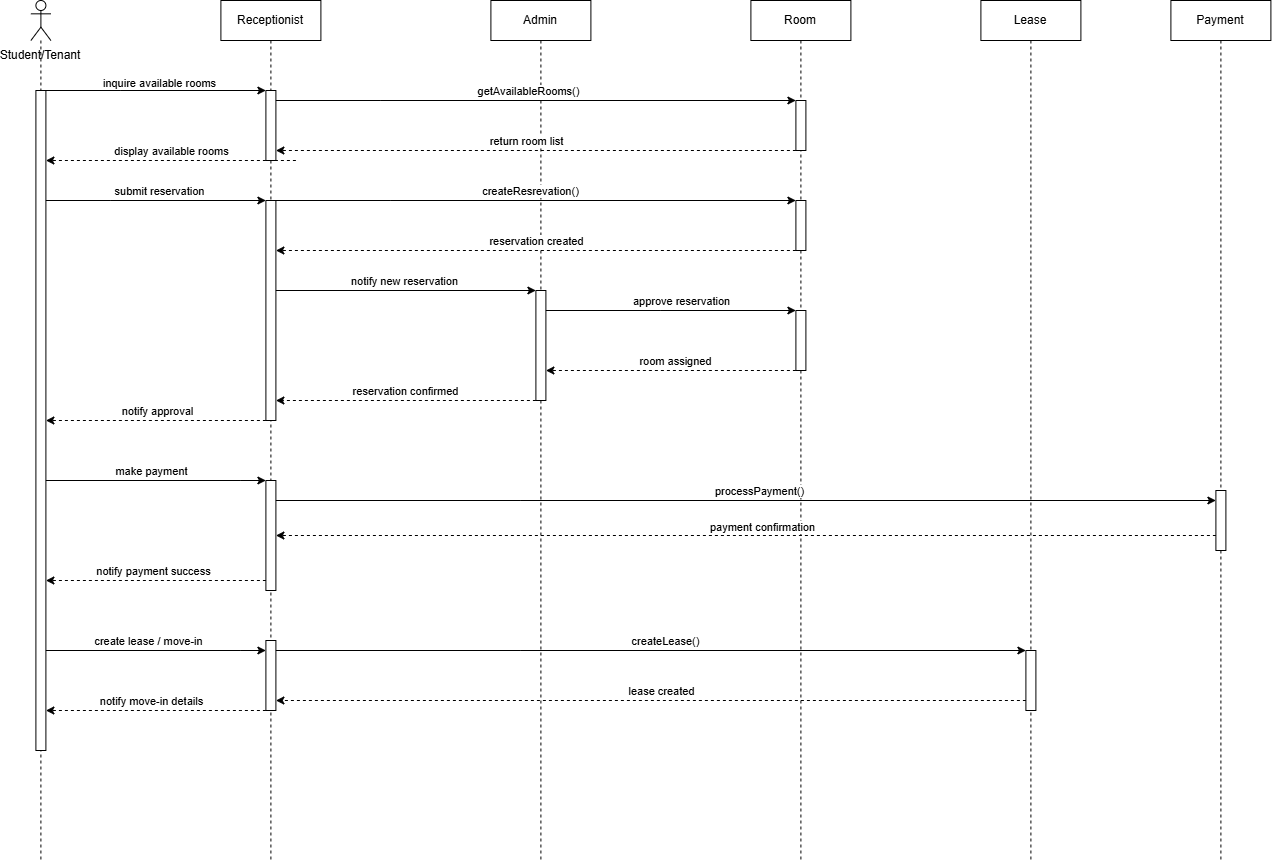

The diagram above was exported from draw.io. Its source (the exported page's mxGraphModel, read from the mxfile embedded in the PNG):
<mxGraphModel dx="3557" dy="448" grid="1" gridSize="10" guides="1" tooltips="1" connect="1" arrows="1" fold="1" page="0" pageScale="1" pageWidth="850" pageHeight="1100" math="0" shadow="0">
  <root>
    <mxCell id="0" />
    <mxCell id="1" parent="0" />
    <mxCell id="OaeZaUdRQ_WY2g4DZ_74-157" parent="1" style="shape=umlLifeline;perimeter=lifelinePerimeter;whiteSpace=wrap;html=1;container=1;dropTarget=0;collapsible=0;recursiveResize=0;outlineConnect=0;portConstraint=eastwest;newEdgeStyle={&quot;curved&quot;:0,&quot;rounded&quot;:0};" value="Receptionist" vertex="1">
      <mxGeometry height="860" width="100" x="-600" y="860" as="geometry" />
    </mxCell>
    <mxCell id="OaeZaUdRQ_WY2g4DZ_74-165" parent="OaeZaUdRQ_WY2g4DZ_74-157" style="html=1;points=[[0,0,0,0,5],[0,1,0,0,-5],[1,0,0,0,5],[1,1,0,0,-5]];perimeter=orthogonalPerimeter;outlineConnect=0;targetShapes=umlLifeline;portConstraint=eastwest;newEdgeStyle={&quot;curved&quot;:0,&quot;rounded&quot;:0};" value="" vertex="1">
      <mxGeometry height="70" width="10" x="45" y="90" as="geometry" />
    </mxCell>
    <mxCell id="OaeZaUdRQ_WY2g4DZ_74-171" parent="OaeZaUdRQ_WY2g4DZ_74-157" style="html=1;points=[[0,0,0,0,5],[0,1,0,0,-5],[1,0,0,0,5],[1,1,0,0,-5]];perimeter=orthogonalPerimeter;outlineConnect=0;targetShapes=umlLifeline;portConstraint=eastwest;newEdgeStyle={&quot;curved&quot;:0,&quot;rounded&quot;:0};" value="" vertex="1">
      <mxGeometry height="220" width="10" x="45" y="200" as="geometry" />
    </mxCell>
    <mxCell id="OaeZaUdRQ_WY2g4DZ_74-195" parent="OaeZaUdRQ_WY2g4DZ_74-157" style="html=1;points=[[0,0,0,0,5],[0,1,0,0,-5],[1,0,0,0,5],[1,1,0,0,-5]];perimeter=orthogonalPerimeter;outlineConnect=0;targetShapes=umlLifeline;portConstraint=eastwest;newEdgeStyle={&quot;curved&quot;:0,&quot;rounded&quot;:0};" value="" vertex="1">
      <mxGeometry height="110" width="10" x="45" y="480" as="geometry" />
    </mxCell>
    <mxCell id="OaeZaUdRQ_WY2g4DZ_74-209" parent="OaeZaUdRQ_WY2g4DZ_74-157" style="html=1;points=[[0,0,0,0,5],[0,1,0,0,-5],[1,0,0,0,5],[1,1,0,0,-5]];perimeter=orthogonalPerimeter;outlineConnect=0;targetShapes=umlLifeline;portConstraint=eastwest;newEdgeStyle={&quot;curved&quot;:0,&quot;rounded&quot;:0};" value="" vertex="1">
      <mxGeometry height="70" width="10" x="45" y="640" as="geometry" />
    </mxCell>
    <mxCell id="OaeZaUdRQ_WY2g4DZ_74-158" parent="1" style="shape=umlLifeline;perimeter=lifelinePerimeter;whiteSpace=wrap;html=1;container=1;dropTarget=0;collapsible=0;recursiveResize=0;outlineConnect=0;portConstraint=eastwest;newEdgeStyle={&quot;curved&quot;:0,&quot;rounded&quot;:0};" value="Admin" vertex="1">
      <mxGeometry height="860" width="100" x="-330" y="860" as="geometry" />
    </mxCell>
    <mxCell id="OaeZaUdRQ_WY2g4DZ_74-184" parent="OaeZaUdRQ_WY2g4DZ_74-158" style="html=1;points=[[0,0,0,0,5],[0,1,0,0,-5],[1,0,0,0,5],[1,1,0,0,-5]];perimeter=orthogonalPerimeter;outlineConnect=0;targetShapes=umlLifeline;portConstraint=eastwest;newEdgeStyle={&quot;curved&quot;:0,&quot;rounded&quot;:0};" value="" vertex="1">
      <mxGeometry height="110" width="10" x="45" y="290" as="geometry" />
    </mxCell>
    <mxCell id="OaeZaUdRQ_WY2g4DZ_74-159" parent="1" style="shape=umlLifeline;perimeter=lifelinePerimeter;whiteSpace=wrap;html=1;container=1;dropTarget=0;collapsible=0;recursiveResize=0;outlineConnect=0;portConstraint=eastwest;newEdgeStyle={&quot;curved&quot;:0,&quot;rounded&quot;:0};" value="Room" vertex="1">
      <mxGeometry height="860" width="100" x="-70" y="860" as="geometry" />
    </mxCell>
    <mxCell id="OaeZaUdRQ_WY2g4DZ_74-179" parent="OaeZaUdRQ_WY2g4DZ_74-159" style="html=1;points=[[0,0,0,0,5],[0,1,0,0,-5],[1,0,0,0,5],[1,1,0,0,-5]];perimeter=orthogonalPerimeter;outlineConnect=0;targetShapes=umlLifeline;portConstraint=eastwest;newEdgeStyle={&quot;curved&quot;:0,&quot;rounded&quot;:0};" value="" vertex="1">
      <mxGeometry height="50" width="10" x="45" y="200" as="geometry" />
    </mxCell>
    <mxCell id="OaeZaUdRQ_WY2g4DZ_74-172" parent="OaeZaUdRQ_WY2g4DZ_74-159" style="html=1;points=[[0,0,0,0,5],[0,1,0,0,-5],[1,0,0,0,5],[1,1,0,0,-5]];perimeter=orthogonalPerimeter;outlineConnect=0;targetShapes=umlLifeline;portConstraint=eastwest;newEdgeStyle={&quot;curved&quot;:0,&quot;rounded&quot;:0};" value="" vertex="1">
      <mxGeometry height="50" width="10" x="45" y="100" as="geometry" />
    </mxCell>
    <mxCell id="OaeZaUdRQ_WY2g4DZ_74-187" parent="OaeZaUdRQ_WY2g4DZ_74-159" style="html=1;points=[[0,0,0,0,5],[0,1,0,0,-5],[1,0,0,0,5],[1,1,0,0,-5]];perimeter=orthogonalPerimeter;outlineConnect=0;targetShapes=umlLifeline;portConstraint=eastwest;newEdgeStyle={&quot;curved&quot;:0,&quot;rounded&quot;:0};" value="" vertex="1">
      <mxGeometry height="60" width="10" x="45" y="310" as="geometry" />
    </mxCell>
    <mxCell id="OaeZaUdRQ_WY2g4DZ_74-160" parent="1" style="shape=umlLifeline;perimeter=lifelinePerimeter;whiteSpace=wrap;html=1;container=1;dropTarget=0;collapsible=0;recursiveResize=0;outlineConnect=0;portConstraint=eastwest;newEdgeStyle={&quot;curved&quot;:0,&quot;rounded&quot;:0};" value="Lease" vertex="1">
      <mxGeometry height="860" width="100" x="160" y="860" as="geometry" />
    </mxCell>
    <mxCell id="OaeZaUdRQ_WY2g4DZ_74-216" parent="OaeZaUdRQ_WY2g4DZ_74-160" style="html=1;points=[[0,0,0,0,5],[0,1,0,0,-5],[1,0,0,0,5],[1,1,0,0,-5]];perimeter=orthogonalPerimeter;outlineConnect=0;targetShapes=umlLifeline;portConstraint=eastwest;newEdgeStyle={&quot;curved&quot;:0,&quot;rounded&quot;:0};" value="" vertex="1">
      <mxGeometry height="60" width="10" x="45" y="650" as="geometry" />
    </mxCell>
    <mxCell id="OaeZaUdRQ_WY2g4DZ_74-161" parent="1" style="shape=umlLifeline;perimeter=lifelinePerimeter;whiteSpace=wrap;html=1;container=1;dropTarget=0;collapsible=0;recursiveResize=0;outlineConnect=0;portConstraint=eastwest;newEdgeStyle={&quot;curved&quot;:0,&quot;rounded&quot;:0};" value="Payment" vertex="1">
      <mxGeometry height="860" width="100" x="350" y="860" as="geometry" />
    </mxCell>
    <mxCell id="OaeZaUdRQ_WY2g4DZ_74-201" parent="OaeZaUdRQ_WY2g4DZ_74-161" style="html=1;points=[[0,0,0,0,5],[0,1,0,0,-5],[1,0,0,0,5],[1,1,0,0,-5]];perimeter=orthogonalPerimeter;outlineConnect=0;targetShapes=umlLifeline;portConstraint=eastwest;newEdgeStyle={&quot;curved&quot;:0,&quot;rounded&quot;:0};" value="" vertex="1">
      <mxGeometry height="60" width="10" x="45" y="490" as="geometry" />
    </mxCell>
    <mxCell id="OaeZaUdRQ_WY2g4DZ_74-162" parent="1" style="shape=umlLifeline;perimeter=lifelinePerimeter;whiteSpace=wrap;html=1;container=1;dropTarget=0;collapsible=0;recursiveResize=0;outlineConnect=0;portConstraint=eastwest;newEdgeStyle={&quot;curved&quot;:0,&quot;rounded&quot;:0};participant=umlActor;" value="" vertex="1">
      <mxGeometry height="860" width="20" x="-790" y="860" as="geometry" />
    </mxCell>
    <mxCell id="OaeZaUdRQ_WY2g4DZ_74-164" parent="OaeZaUdRQ_WY2g4DZ_74-162" style="html=1;points=[[0,0,0,0,5],[0,1,0,0,-5],[1,0,0,0,5],[1,1,0,0,-5]];perimeter=orthogonalPerimeter;outlineConnect=0;targetShapes=umlLifeline;portConstraint=eastwest;newEdgeStyle={&quot;curved&quot;:0,&quot;rounded&quot;:0};" value="" vertex="1">
      <mxGeometry height="660" width="10" x="5" y="90" as="geometry" />
    </mxCell>
    <mxCell id="OaeZaUdRQ_WY2g4DZ_74-163" parent="1" style="text;html=1;whiteSpace=wrap;strokeColor=none;fillColor=none;align=center;verticalAlign=middle;rounded=0;" value="Student/Tenant" vertex="1">
      <mxGeometry height="30" width="60" x="-810" y="900" as="geometry" />
    </mxCell>
    <mxCell id="OaeZaUdRQ_WY2g4DZ_74-166" edge="1" parent="1" source="OaeZaUdRQ_WY2g4DZ_74-164" style="edgeStyle=orthogonalEdgeStyle;rounded=0;orthogonalLoop=1;jettySize=auto;html=1;curved=0;" target="OaeZaUdRQ_WY2g4DZ_74-165">
      <mxGeometry relative="1" as="geometry">
        <Array as="points">
          <mxPoint x="-700" y="950" />
          <mxPoint x="-700" y="950" />
        </Array>
      </mxGeometry>
    </mxCell>
    <mxCell id="OaeZaUdRQ_WY2g4DZ_74-168" connectable="0" parent="OaeZaUdRQ_WY2g4DZ_74-166" style="edgeLabel;html=1;align=center;verticalAlign=middle;resizable=0;points=[];" value="inquire available rooms" vertex="1">
      <mxGeometry relative="1" x="-0.112" y="2" as="geometry">
        <mxPoint x="14" y="-6" as="offset" />
      </mxGeometry>
    </mxCell>
    <mxCell id="OaeZaUdRQ_WY2g4DZ_74-169" edge="1" parent="1" style="edgeStyle=orthogonalEdgeStyle;rounded=0;orthogonalLoop=1;jettySize=auto;html=1;curved=0;dashed=1;">
      <mxGeometry relative="1" as="geometry">
        <Array as="points">
          <mxPoint x="-690" y="1020" />
          <mxPoint x="-690" y="1020" />
        </Array>
        <mxPoint x="-525" y="1019.9985714285714" as="sourcePoint" />
        <mxPoint x="-775" y="1019.9985714285714" as="targetPoint" />
      </mxGeometry>
    </mxCell>
    <mxCell id="OaeZaUdRQ_WY2g4DZ_74-170" connectable="0" parent="OaeZaUdRQ_WY2g4DZ_74-169" style="edgeLabel;html=1;align=center;verticalAlign=middle;resizable=0;points=[];" value="display available rooms" vertex="1">
      <mxGeometry relative="1" x="0.0663" y="-1" as="geometry">
        <mxPoint x="8" y="-9" as="offset" />
      </mxGeometry>
    </mxCell>
    <mxCell id="OaeZaUdRQ_WY2g4DZ_74-173" edge="1" parent="1" source="OaeZaUdRQ_WY2g4DZ_74-165" style="edgeStyle=orthogonalEdgeStyle;rounded=0;orthogonalLoop=1;jettySize=auto;html=1;curved=0;" target="OaeZaUdRQ_WY2g4DZ_74-172">
      <mxGeometry relative="1" as="geometry">
        <Array as="points">
          <mxPoint x="-440" y="960" />
          <mxPoint x="-440" y="960" />
        </Array>
      </mxGeometry>
    </mxCell>
    <mxCell id="OaeZaUdRQ_WY2g4DZ_74-174" connectable="0" parent="OaeZaUdRQ_WY2g4DZ_74-173" style="edgeLabel;html=1;align=center;verticalAlign=middle;resizable=0;points=[];" value="getAvailableRooms()" vertex="1">
      <mxGeometry relative="1" x="-0.11" y="1" as="geometry">
        <mxPoint x="20" y="-9" as="offset" />
      </mxGeometry>
    </mxCell>
    <mxCell id="OaeZaUdRQ_WY2g4DZ_74-175" edge="1" parent="1" source="OaeZaUdRQ_WY2g4DZ_74-172" style="edgeStyle=orthogonalEdgeStyle;rounded=0;orthogonalLoop=1;jettySize=auto;html=1;curved=0;dashed=1;" target="OaeZaUdRQ_WY2g4DZ_74-165">
      <mxGeometry relative="1" as="geometry">
        <Array as="points">
          <mxPoint x="-440" y="1010" />
          <mxPoint x="-440" y="1010" />
        </Array>
      </mxGeometry>
    </mxCell>
    <mxCell id="OaeZaUdRQ_WY2g4DZ_74-176" connectable="0" parent="OaeZaUdRQ_WY2g4DZ_74-175" style="edgeLabel;html=1;align=center;verticalAlign=middle;resizable=0;points=[];" value="return room list" vertex="1">
      <mxGeometry relative="1" x="0.1255" as="geometry">
        <mxPoint x="23" y="-10" as="offset" />
      </mxGeometry>
    </mxCell>
    <mxCell id="OaeZaUdRQ_WY2g4DZ_74-177" edge="1" parent="1" source="OaeZaUdRQ_WY2g4DZ_74-164" style="edgeStyle=orthogonalEdgeStyle;rounded=0;orthogonalLoop=1;jettySize=auto;html=1;curved=0;" target="OaeZaUdRQ_WY2g4DZ_74-171">
      <mxGeometry relative="1" as="geometry">
        <Array as="points">
          <mxPoint x="-710" y="1060" />
          <mxPoint x="-710" y="1060" />
        </Array>
      </mxGeometry>
    </mxCell>
    <mxCell id="OaeZaUdRQ_WY2g4DZ_74-178" connectable="0" parent="OaeZaUdRQ_WY2g4DZ_74-177" style="edgeLabel;html=1;align=center;verticalAlign=middle;resizable=0;points=[];" value="submit reservation" vertex="1">
      <mxGeometry relative="1" x="-0.1117" as="geometry">
        <mxPoint x="14" y="-10" as="offset" />
      </mxGeometry>
    </mxCell>
    <mxCell id="OaeZaUdRQ_WY2g4DZ_74-180" edge="1" parent="1" source="OaeZaUdRQ_WY2g4DZ_74-171" style="edgeStyle=orthogonalEdgeStyle;rounded=0;orthogonalLoop=1;jettySize=auto;html=1;curved=0;" target="OaeZaUdRQ_WY2g4DZ_74-179">
      <mxGeometry relative="1" as="geometry">
        <Array as="points">
          <mxPoint x="-430" y="1060" />
          <mxPoint x="-430" y="1060" />
        </Array>
      </mxGeometry>
    </mxCell>
    <mxCell id="OaeZaUdRQ_WY2g4DZ_74-181" connectable="0" parent="OaeZaUdRQ_WY2g4DZ_74-180" style="edgeLabel;html=1;align=center;verticalAlign=middle;resizable=0;points=[];" value="createResrevation()" vertex="1">
      <mxGeometry relative="1" x="-0.0878" as="geometry">
        <mxPoint x="17" y="-10" as="offset" />
      </mxGeometry>
    </mxCell>
    <mxCell id="OaeZaUdRQ_WY2g4DZ_74-182" edge="1" parent="1" source="OaeZaUdRQ_WY2g4DZ_74-179" style="edgeStyle=orthogonalEdgeStyle;rounded=0;orthogonalLoop=1;jettySize=auto;html=1;curved=0;dashed=1;" target="OaeZaUdRQ_WY2g4DZ_74-171">
      <mxGeometry relative="1" as="geometry">
        <Array as="points">
          <mxPoint x="-440" y="1110" />
          <mxPoint x="-440" y="1110" />
        </Array>
      </mxGeometry>
    </mxCell>
    <mxCell id="OaeZaUdRQ_WY2g4DZ_74-183" connectable="0" parent="OaeZaUdRQ_WY2g4DZ_74-182" style="edgeLabel;html=1;align=center;verticalAlign=middle;resizable=0;points=[];" value="reservation created" vertex="1">
      <mxGeometry relative="1" x="0.0435" y="1" as="geometry">
        <mxPoint x="11" y="-11" as="offset" />
      </mxGeometry>
    </mxCell>
    <mxCell id="OaeZaUdRQ_WY2g4DZ_74-185" edge="1" parent="1" source="OaeZaUdRQ_WY2g4DZ_74-171" style="edgeStyle=orthogonalEdgeStyle;rounded=0;orthogonalLoop=1;jettySize=auto;html=1;curved=0;" target="OaeZaUdRQ_WY2g4DZ_74-184">
      <mxGeometry relative="1" as="geometry">
        <Array as="points">
          <mxPoint x="-290" y="1150" />
          <mxPoint x="-290" y="1150" />
        </Array>
      </mxGeometry>
    </mxCell>
    <mxCell id="OaeZaUdRQ_WY2g4DZ_74-186" connectable="0" parent="OaeZaUdRQ_WY2g4DZ_74-185" style="edgeLabel;html=1;align=center;verticalAlign=middle;resizable=0;points=[];" value="notify new reservation" vertex="1">
      <mxGeometry relative="1" x="-0.197" as="geometry">
        <mxPoint x="23" y="-10" as="offset" />
      </mxGeometry>
    </mxCell>
    <mxCell id="OaeZaUdRQ_WY2g4DZ_74-189" edge="1" parent="1" source="OaeZaUdRQ_WY2g4DZ_74-184" style="edgeStyle=orthogonalEdgeStyle;rounded=0;orthogonalLoop=1;jettySize=auto;html=1;curved=0;" target="OaeZaUdRQ_WY2g4DZ_74-187">
      <mxGeometry relative="1" as="geometry">
        <Array as="points">
          <mxPoint x="-160" y="1170" />
          <mxPoint x="-160" y="1170" />
        </Array>
      </mxGeometry>
    </mxCell>
    <mxCell id="OaeZaUdRQ_WY2g4DZ_74-190" connectable="0" parent="OaeZaUdRQ_WY2g4DZ_74-189" style="edgeLabel;html=1;align=center;verticalAlign=middle;resizable=0;points=[];" value="approve reservation" vertex="1">
      <mxGeometry relative="1" x="0.0743" y="-1" as="geometry">
        <mxPoint y="-11" as="offset" />
      </mxGeometry>
    </mxCell>
    <mxCell id="OaeZaUdRQ_WY2g4DZ_74-191" edge="1" parent="1" source="OaeZaUdRQ_WY2g4DZ_74-187" style="edgeStyle=orthogonalEdgeStyle;rounded=0;orthogonalLoop=1;jettySize=auto;html=1;curved=0;dashed=1;" target="OaeZaUdRQ_WY2g4DZ_74-184">
      <mxGeometry relative="1" as="geometry">
        <Array as="points">
          <mxPoint x="-150" y="1229.97" />
          <mxPoint x="-150" y="1229.97" />
        </Array>
      </mxGeometry>
    </mxCell>
    <mxCell id="OaeZaUdRQ_WY2g4DZ_74-192" connectable="0" parent="OaeZaUdRQ_WY2g4DZ_74-191" style="edgeLabel;html=1;align=center;verticalAlign=middle;resizable=0;points=[];" value="room assigned" vertex="1">
      <mxGeometry relative="1" x="-0.0955" as="geometry">
        <mxPoint x="-8" y="-10" as="offset" />
      </mxGeometry>
    </mxCell>
    <mxCell id="OaeZaUdRQ_WY2g4DZ_74-193" edge="1" parent="1" source="OaeZaUdRQ_WY2g4DZ_74-184" style="edgeStyle=orthogonalEdgeStyle;rounded=0;orthogonalLoop=1;jettySize=auto;html=1;curved=0;dashed=1;" target="OaeZaUdRQ_WY2g4DZ_74-171">
      <mxGeometry relative="1" as="geometry">
        <Array as="points">
          <mxPoint x="-440" y="1260" />
          <mxPoint x="-440" y="1260" />
        </Array>
      </mxGeometry>
    </mxCell>
    <mxCell id="OaeZaUdRQ_WY2g4DZ_74-194" connectable="0" parent="OaeZaUdRQ_WY2g4DZ_74-193" style="edgeLabel;html=1;align=center;verticalAlign=middle;resizable=0;points=[];" value="reservation confirmed" vertex="1">
      <mxGeometry relative="1" x="0.0095" y="-1" as="geometry">
        <mxPoint y="-9" as="offset" />
      </mxGeometry>
    </mxCell>
    <mxCell id="OaeZaUdRQ_WY2g4DZ_74-197" edge="1" parent="1" source="OaeZaUdRQ_WY2g4DZ_74-171" style="edgeStyle=orthogonalEdgeStyle;rounded=0;orthogonalLoop=1;jettySize=auto;html=1;curved=0;dashed=1;" target="OaeZaUdRQ_WY2g4DZ_74-164">
      <mxGeometry relative="1" as="geometry">
        <Array as="points">
          <mxPoint x="-710" y="1280" />
          <mxPoint x="-710" y="1280" />
        </Array>
      </mxGeometry>
    </mxCell>
    <mxCell id="OaeZaUdRQ_WY2g4DZ_74-198" connectable="0" parent="OaeZaUdRQ_WY2g4DZ_74-197" style="edgeLabel;html=1;align=center;verticalAlign=middle;resizable=0;points=[];" value="notify approval" vertex="1">
      <mxGeometry relative="1" x="0.044" as="geometry">
        <mxPoint x="6" y="-10" as="offset" />
      </mxGeometry>
    </mxCell>
    <mxCell id="OaeZaUdRQ_WY2g4DZ_74-199" edge="1" parent="1" source="OaeZaUdRQ_WY2g4DZ_74-164" style="edgeStyle=orthogonalEdgeStyle;rounded=0;orthogonalLoop=1;jettySize=auto;html=1;curved=0;" target="OaeZaUdRQ_WY2g4DZ_74-195">
      <mxGeometry relative="1" as="geometry">
        <Array as="points">
          <mxPoint x="-580" y="1340" />
          <mxPoint x="-580" y="1340" />
        </Array>
      </mxGeometry>
    </mxCell>
    <mxCell id="OaeZaUdRQ_WY2g4DZ_74-200" connectable="0" parent="OaeZaUdRQ_WY2g4DZ_74-199" style="edgeLabel;html=1;align=center;verticalAlign=middle;resizable=0;points=[];" value="make payment" vertex="1">
      <mxGeometry relative="1" x="-0.044" as="geometry">
        <mxPoint y="-10" as="offset" />
      </mxGeometry>
    </mxCell>
    <mxCell id="OaeZaUdRQ_WY2g4DZ_74-203" edge="1" parent="1" source="OaeZaUdRQ_WY2g4DZ_74-195" style="edgeStyle=orthogonalEdgeStyle;rounded=0;orthogonalLoop=1;jettySize=auto;html=1;curved=0;" target="OaeZaUdRQ_WY2g4DZ_74-201">
      <mxGeometry relative="1" as="geometry">
        <Array as="points">
          <mxPoint x="-300" y="1360" />
          <mxPoint x="-300" y="1360" />
        </Array>
      </mxGeometry>
    </mxCell>
    <mxCell id="OaeZaUdRQ_WY2g4DZ_74-204" connectable="0" parent="OaeZaUdRQ_WY2g4DZ_74-203" style="edgeLabel;html=1;align=center;verticalAlign=middle;resizable=0;points=[];" value="processPayment()" vertex="1">
      <mxGeometry relative="1" x="-0.0439" as="geometry">
        <mxPoint x="33" y="-10" as="offset" />
      </mxGeometry>
    </mxCell>
    <mxCell id="OaeZaUdRQ_WY2g4DZ_74-205" edge="1" parent="1" source="OaeZaUdRQ_WY2g4DZ_74-201" style="edgeStyle=orthogonalEdgeStyle;rounded=0;orthogonalLoop=1;jettySize=auto;html=1;curved=0;dashed=1;" target="OaeZaUdRQ_WY2g4DZ_74-195">
      <mxGeometry relative="1" as="geometry">
        <Array as="points">
          <mxPoint x="100" y="1395" />
          <mxPoint x="100" y="1395" />
        </Array>
      </mxGeometry>
    </mxCell>
    <mxCell id="OaeZaUdRQ_WY2g4DZ_74-206" connectable="0" parent="OaeZaUdRQ_WY2g4DZ_74-205" style="edgeLabel;html=1;align=center;verticalAlign=middle;resizable=0;points=[];" value="payment confirmation" vertex="1">
      <mxGeometry relative="1" x="0.0033" y="2" as="geometry">
        <mxPoint x="17" y="-11" as="offset" />
      </mxGeometry>
    </mxCell>
    <mxCell id="OaeZaUdRQ_WY2g4DZ_74-207" edge="1" parent="1" source="OaeZaUdRQ_WY2g4DZ_74-195" style="edgeStyle=orthogonalEdgeStyle;rounded=0;orthogonalLoop=1;jettySize=auto;html=1;curved=0;dashed=1;" target="OaeZaUdRQ_WY2g4DZ_74-164">
      <mxGeometry relative="1" as="geometry">
        <Array as="points">
          <mxPoint x="-570" y="1440" />
          <mxPoint x="-570" y="1440" />
        </Array>
      </mxGeometry>
    </mxCell>
    <mxCell id="OaeZaUdRQ_WY2g4DZ_74-208" connectable="0" parent="OaeZaUdRQ_WY2g4DZ_74-207" style="edgeLabel;html=1;align=center;verticalAlign=middle;resizable=0;points=[];" value="notify payment success" vertex="1">
      <mxGeometry relative="1" x="0.029" as="geometry">
        <mxPoint y="-10" as="offset" />
      </mxGeometry>
    </mxCell>
    <mxCell id="OaeZaUdRQ_WY2g4DZ_74-212" edge="1" parent="1" source="OaeZaUdRQ_WY2g4DZ_74-164" style="edgeStyle=orthogonalEdgeStyle;rounded=0;orthogonalLoop=1;jettySize=auto;html=1;curved=0;" target="OaeZaUdRQ_WY2g4DZ_74-209">
      <mxGeometry relative="1" as="geometry">
        <Array as="points">
          <mxPoint x="-580" y="1510" />
          <mxPoint x="-580" y="1510" />
        </Array>
      </mxGeometry>
    </mxCell>
    <mxCell id="OaeZaUdRQ_WY2g4DZ_74-213" connectable="0" parent="OaeZaUdRQ_WY2g4DZ_74-212" style="edgeLabel;html=1;align=center;verticalAlign=middle;resizable=0;points=[];" value="create lease / move-in" vertex="1">
      <mxGeometry relative="1" x="-0.0952" as="geometry">
        <mxPoint x="2" y="-10" as="offset" />
      </mxGeometry>
    </mxCell>
    <mxCell id="OaeZaUdRQ_WY2g4DZ_74-214" edge="1" parent="1" source="OaeZaUdRQ_WY2g4DZ_74-209" style="edgeStyle=orthogonalEdgeStyle;rounded=0;orthogonalLoop=1;jettySize=auto;html=1;curved=0;dashed=1;" target="OaeZaUdRQ_WY2g4DZ_74-164">
      <mxGeometry relative="1" as="geometry">
        <Array as="points">
          <mxPoint x="-580" y="1570" />
          <mxPoint x="-580" y="1570" />
        </Array>
      </mxGeometry>
    </mxCell>
    <mxCell id="OaeZaUdRQ_WY2g4DZ_74-215" connectable="0" parent="OaeZaUdRQ_WY2g4DZ_74-214" style="edgeLabel;html=1;align=center;verticalAlign=middle;resizable=0;points=[];" value="notify move-in details" vertex="1">
      <mxGeometry relative="1" x="0.04" y="1" as="geometry">
        <mxPoint y="-11" as="offset" />
      </mxGeometry>
    </mxCell>
    <mxCell id="OaeZaUdRQ_WY2g4DZ_74-217" edge="1" parent="1" source="OaeZaUdRQ_WY2g4DZ_74-209" style="edgeStyle=orthogonalEdgeStyle;rounded=0;orthogonalLoop=1;jettySize=auto;html=1;curved=0;" target="OaeZaUdRQ_WY2g4DZ_74-216">
      <mxGeometry relative="1" as="geometry">
        <Array as="points">
          <mxPoint x="-300" y="1510" />
          <mxPoint x="-300" y="1510" />
        </Array>
      </mxGeometry>
    </mxCell>
    <mxCell id="OaeZaUdRQ_WY2g4DZ_74-218" connectable="0" parent="OaeZaUdRQ_WY2g4DZ_74-217" style="edgeLabel;html=1;align=center;verticalAlign=middle;resizable=0;points=[];" value="createLease()" vertex="1">
      <mxGeometry relative="1" x="0.0341" y="-2" as="geometry">
        <mxPoint y="-12" as="offset" />
      </mxGeometry>
    </mxCell>
    <mxCell id="OaeZaUdRQ_WY2g4DZ_74-221" edge="1" parent="1" source="OaeZaUdRQ_WY2g4DZ_74-216" style="edgeStyle=orthogonalEdgeStyle;rounded=0;orthogonalLoop=1;jettySize=auto;html=1;curved=0;dashed=1;" target="OaeZaUdRQ_WY2g4DZ_74-209">
      <mxGeometry relative="1" as="geometry">
        <Array as="points">
          <mxPoint x="100" y="1560" />
          <mxPoint x="100" y="1560" />
        </Array>
      </mxGeometry>
    </mxCell>
    <mxCell id="OaeZaUdRQ_WY2g4DZ_74-222" connectable="0" parent="OaeZaUdRQ_WY2g4DZ_74-221" style="edgeLabel;html=1;align=center;verticalAlign=middle;resizable=0;points=[];" value="lease created" vertex="1">
      <mxGeometry relative="1" x="-0.0226" as="geometry">
        <mxPoint x="1" y="-10" as="offset" />
      </mxGeometry>
    </mxCell>
  </root>
</mxGraphModel>